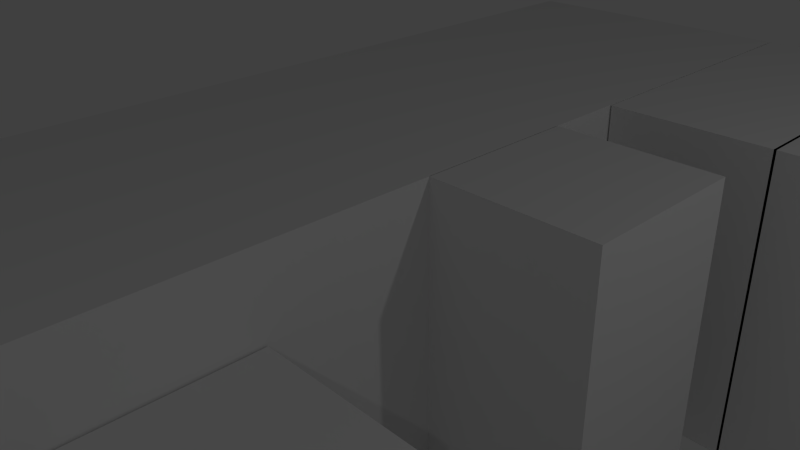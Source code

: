 # Source: tutorial2_complete.blend  (saved by Blender 2.72.0; exported with 4.5.12 LTS)
import bpy
from mathutils import Matrix  # noqa: F401  (used for matrix-valued properties, if any)

bpy.ops.wm.read_factory_settings(use_empty=True)
scene = bpy.context.scene
scene.name = 'Scene'

# ---- collections
col_collection_1 = bpy.data.collections.new('Collection 1'); scene.collection.children.link(col_collection_1)

# ---- materials (node trees are filled in below, after node groups)
mat_attachment = bpy.data.materials.new('attachment')
mat_attachment.alpha_threshold = 0.0
mat_attachment.use_transparent_shadow = False
mat_attachment.roughness = 0.5
mat_blue = bpy.data.materials.new('blue')
mat_blue.alpha_threshold = 0.0
mat_blue.use_transparent_shadow = False
mat_blue.roughness = 0.5
mat_yellow = bpy.data.materials.new('yellow')
mat_yellow.alpha_threshold = 0.0
mat_yellow.use_transparent_shadow = False
mat_yellow.roughness = 0.5
mat_red = bpy.data.materials.new('red')
mat_red.alpha_threshold = 0.0
mat_red.use_transparent_shadow = False
mat_red.roughness = 0.5
mat_red.line_color = (0.0, 0.0, 0.0, 1.0)

# ---- material node trees

# ---- world
world_world = bpy.data.worlds.new('World'); scene.world = world_world
world_world.color = (0.05088, 0.05088, 0.05088)
world_world.use_sun_shadow = False
world_world.sun_shadow_jitter_overblur = 0.0
world_world.cycles.sampling_method = 'MANUAL'
world_world.cycles.sample_map_resolution = 256

# ---- cameras
cam_camera = bpy.data.cameras.new('Camera')
cam_camera.clip_end = 100.0
cam_camera.lens = 35.0
cam_camera.sensor_width = 32.0
cam_camera.sensor_height = 18.0
cam_camera.ortho_scale = 7.314
cam_camera.dof.focus_distance = 0.0
cam_camera.dof.aperture_fstop = 128.0

# ---- lights
light_lamp_001 = bpy.data.lights.new('Lamp.001', 'POINT')
light_lamp_001.transmission_factor = 0.0
light_lamp_001.cutoff_distance = 30.0
light_lamp_001.energy = 100.0
light_lamp_001.shadow_buffer_clip_start = 1.001
light_lamp_001.shadow_soft_size = 0.1
light_lamp_001.shadow_maximum_resolution = 0.006
light_lamp_001.use_absolute_resolution = True
light_lamp_001.cycles.use_multiple_importance_sampling = False
light_lamp = bpy.data.lights.new('Lamp', 'POINT')
light_lamp.transmission_factor = 0.0
light_lamp.cutoff_distance = 30.0
light_lamp.energy = 100.0
light_lamp.shadow_buffer_clip_start = 1.001
light_lamp.shadow_soft_size = 0.1
light_lamp.shadow_maximum_resolution = 0.006
light_lamp.use_absolute_resolution = True
light_lamp.cycles.use_multiple_importance_sampling = False

# ---- meshes
me_cube_013 = bpy.data.meshes.new('Cube.013')
me_cube_013.from_pydata([(-1.022, -1.0, -1.0), (-1.022, 1.0, -1.0), (-1.022, -1.0, 1.0), (-1.022, 1.0, 1.0)], [], [(2, 0, 1, 3)])
me_cube_013.materials.append(mat_attachment)
me_cube_013.use_remesh_preserve_volume = False
me_cube_013.use_remesh_preserve_attributes = False
me_cube_013.use_mirror_vertex_groups = False
me_cube_013.update()
me_cube_012 = bpy.data.meshes.new('Cube.012')
me_cube_012.from_pydata([(-1.022, -1.0, -1.0), (-1.022, 1.0, -1.0), (-1.022, -1.0, 1.0), (-1.022, 1.0, 1.0)], [], [(2, 3, 1, 0)])
me_cube_012.materials.append(mat_attachment)
me_cube_012.use_remesh_preserve_volume = False
me_cube_012.use_remesh_preserve_attributes = False
me_cube_012.use_mirror_vertex_groups = False
me_cube_012.update()
me_cube_011 = bpy.data.meshes.new('Cube.011')
me_cube_011.from_pydata([(-1.023, -1.0, -1.0), (-1.023, 1.0, -1.0), (-1.023, -1.0, 1.0), (-1.023, 1.0, 1.0)], [], [(2, 0, 1, 3)])
me_cube_011.materials.append(mat_attachment)
me_cube_011.use_remesh_preserve_volume = False
me_cube_011.use_remesh_preserve_attributes = False
me_cube_011.use_mirror_vertex_groups = False
me_cube_011.update()
me_cube_010 = bpy.data.meshes.new('Cube.010')
me_cube_010.from_pydata([(-1.023, -1.0, -1.0), (-1.023, 1.0, -1.0), (-1.023, -1.0, 1.0), (-1.023, 1.0, 1.0)], [], [(2, 3, 1, 0)])
me_cube_010.materials.append(mat_attachment)
me_cube_010.use_remesh_preserve_volume = False
me_cube_010.use_remesh_preserve_attributes = False
me_cube_010.use_mirror_vertex_groups = False
me_cube_010.update()
me_cube_009 = bpy.data.meshes.new('Cube.009')
me_cube_009.from_pydata([(-1.01, -1.0, -1.0), (-1.01, 1.0, -1.0), (-1.01, -1.0, 1.0), (-1.01, 1.0, 1.0)], [], [(2, 0, 1, 3)])
me_cube_009.materials.append(mat_attachment)
me_cube_009.use_remesh_preserve_volume = False
me_cube_009.use_remesh_preserve_attributes = False
me_cube_009.use_mirror_vertex_groups = False
me_cube_009.update()
me_cube_008 = bpy.data.meshes.new('Cube.008')
me_cube_008.from_pydata([(-1.01, -1.0, -1.0), (-1.01, 1.0, -1.0), (-1.01, -1.0, 1.0), (-1.01, 1.0, 1.0)], [], [(2, 3, 1, 0)])
me_cube_008.materials.append(mat_attachment)
me_cube_008.use_remesh_preserve_volume = False
me_cube_008.use_remesh_preserve_attributes = False
me_cube_008.use_mirror_vertex_groups = False
me_cube_008.update()
me_cube_007 = bpy.data.meshes.new('Cube.007')
me_cube_007.from_pydata([(-1.018, -1.0, -1.0), (-1.018, 1.0, -1.0), (-1.018, -1.0, 1.0), (-1.018, 1.0, 1.0)], [], [(2, 0, 1, 3)])
me_cube_007.materials.append(mat_attachment)
me_cube_007.use_remesh_preserve_volume = False
me_cube_007.use_remesh_preserve_attributes = False
me_cube_007.use_mirror_vertex_groups = False
me_cube_007.update()
me_cube_006 = bpy.data.meshes.new('Cube.006')
me_cube_006.from_pydata([(-1.018, -1.0, -1.0), (-1.018, 1.0, -1.0), (-1.018, -1.0, 1.0), (-1.018, 1.0, 1.0)], [], [(2, 3, 1, 0)])
me_cube_006.materials.append(mat_attachment)
me_cube_006.use_remesh_preserve_volume = False
me_cube_006.use_remesh_preserve_attributes = False
me_cube_006.use_mirror_vertex_groups = False
me_cube_006.update()
me_cube_005 = bpy.data.meshes.new('Cube.005')
me_cube_005.from_pydata([(-1.0, -1.0, -1.0), (-1.0, 1.0, -1.0), (1.0, 1.0, -1.0), (1.0, -1.0, -1.0), (-1.0, -1.0, 1.0), (-1.0, 1.0, 1.0), (1.0, 1.0, 1.0), (1.0, -1.0, 1.0)], [], [(4, 5, 1, 0), (5, 6, 2, 1), (6, 7, 3, 2), (7, 4, 0, 3), (0, 1, 2, 3), (7, 6, 5, 4)])
me_cube_005.materials.append(mat_blue)
me_cube_005.use_remesh_preserve_volume = False
me_cube_005.use_remesh_preserve_attributes = False
me_cube_005.use_mirror_vertex_groups = False
me_cube_005.update()
me_cube_004 = bpy.data.meshes.new('Cube.004')
me_cube_004.from_pydata([(-1.0, -1.0, -1.0), (-1.0, 1.0, -1.0), (1.0, 1.0, -1.0), (1.0, -1.0, -1.0), (-1.0, -1.0, 1.0), (-1.0, 1.0, 1.0), (1.0, 1.0, 1.0), (1.0, -1.0, 1.0)], [], [(4, 5, 1, 0), (5, 6, 2, 1), (6, 7, 3, 2), (7, 4, 0, 3), (0, 1, 2, 3), (7, 6, 5, 4)])
me_cube_004.materials.append(mat_yellow)
me_cube_004.use_remesh_preserve_volume = False
me_cube_004.use_remesh_preserve_attributes = False
me_cube_004.use_mirror_vertex_groups = False
me_cube_004.update()
me_cube_003 = bpy.data.meshes.new('Cube.003')
me_cube_003.from_pydata([(-1.0, -1.0, -1.0), (-1.0, 1.0, -1.0), (1.0, 1.0, -1.0), (1.0, -1.0, -1.0), (-1.0, -1.0, 1.0), (-1.0, 1.0, 1.0), (1.0, 1.0, 1.0), (1.0, -1.0, 1.0)], [], [(4, 5, 1, 0), (5, 6, 2, 1), (6, 7, 3, 2), (7, 4, 0, 3), (0, 1, 2, 3), (7, 6, 5, 4)])
me_cube_003.materials.append(mat_red)
me_cube_003.use_remesh_preserve_volume = False
me_cube_003.use_remesh_preserve_attributes = False
me_cube_003.use_mirror_vertex_groups = False
me_cube_003.update()
me_cube_002 = bpy.data.meshes.new('Cube.002')
me_cube_002.from_pydata([(-1.0, -1.0, -1.0), (-1.0, 1.0, -1.0), (1.0, 1.0, -1.0), (1.0, -1.0, -1.0), (-1.0, -1.0, 1.0), (-1.0, 1.0, 1.0), (1.0, 1.0, 1.0), (1.0, -1.0, 1.0)], [], [(4, 5, 1, 0), (5, 6, 2, 1), (6, 7, 3, 2), (7, 4, 0, 3), (0, 1, 2, 3), (7, 6, 5, 4)])
me_cube_002.materials.append(mat_blue)
me_cube_002.use_remesh_preserve_volume = False
me_cube_002.use_remesh_preserve_attributes = False
me_cube_002.use_mirror_vertex_groups = False
me_cube_002.update()
me_cube_001 = bpy.data.meshes.new('Cube.001')
me_cube_001.from_pydata([(-1.0, -1.0, -1.0), (-1.0, 1.0, -1.0), (1.0, 1.0, -1.0), (1.0, -1.0, -1.0), (-1.0, -1.0, 1.0), (-1.0, 1.0, 1.0), (1.0, 1.0, 1.0), (1.0, -1.0, 1.0)], [], [(4, 5, 1, 0), (5, 6, 2, 1), (6, 7, 3, 2), (7, 4, 0, 3), (0, 1, 2, 3), (7, 6, 5, 4)])
me_cube_001.materials.append(mat_blue)
me_cube_001.use_remesh_preserve_volume = False
me_cube_001.use_remesh_preserve_attributes = False
me_cube_001.use_mirror_vertex_groups = False
me_cube_001.update()
me_cube = bpy.data.meshes.new('Cube')
me_cube.from_pydata([(1.0, 1.0, -1.0), (1.0, -1.0, -1.0), (-1.0, -1.0, -1.0), (-1.0, 1.0, -1.0), (1.0, 1.0, 1.0), (1.0, -1.0, 1.0), (-1.0, -1.0, 1.0), (-1.0, 1.0, 1.0), (1.0, 0.3333, -1.0), (1.0, -0.3333, -1.0), (-1.0, -0.3333, -1.0), (-1.0, 0.3333, -1.0), (1.0, 0.3333, 1.0), (1.0, -0.3333, 1.0), (-1.0, -0.3333, 1.0), (-1.0, 0.3333, 1.0)], [], [(9, 1, 2, 10), (13, 14, 6, 5), (9, 13, 5, 1), (1, 5, 6, 2), (11, 15, 7, 3), (4, 0, 3, 7), (0, 8, 11, 3), (8, 9, 10, 11), (4, 7, 15, 12), (12, 15, 14, 13), (0, 4, 12, 8), (8, 12, 13, 9), (2, 6, 14, 10), (10, 14, 15, 11)])
me_cube.materials.append(mat_red)
me_cube.use_remesh_preserve_volume = False
me_cube.use_remesh_preserve_attributes = False
me_cube.use_mirror_vertex_groups = False
me_cube.update()

# ---- objects
ob_lamp_001 = bpy.data.objects.new('Lamp.001', light_lamp_001)
ob_bigbox_smallbox_blue_attach = bpy.data.objects.new('bigbox_smallbox_blue_attach', me_cube_013)
ob_smallbox_blue_bigbox_attach = bpy.data.objects.new('smallbox_blue_bigbox_attach', me_cube_012)
ob_longbox_bigbox_attach = bpy.data.objects.new('longbox_bigbox_attach', me_cube_011)
ob_bigbox_longbox_attach = bpy.data.objects.new('bigbox_longbox_attach', me_cube_010)
ob_longbox_tallbox_attach = bpy.data.objects.new('longbox_tallbox_attach', me_cube_009)
ob_tallbox_longbox_attach = bpy.data.objects.new('tallbox_longbox_attach', me_cube_008)
ob_longbox_smallbox_yellow_attach = bpy.data.objects.new('longbox_smallbox_yellow_attach', me_cube_007)
ob_smallbox_yellow_longbox_attach = bpy.data.objects.new('smallbox_yellow_longbox_attach', me_cube_006)
ob_smallbox_blue = bpy.data.objects.new('smallbox_blue', me_cube_005)
ob_smallbox_yellow = bpy.data.objects.new('smallbox_yellow', me_cube_004)
ob_bigbox_far = bpy.data.objects.new('bigbox_far', me_cube_003)
ob_bigbox_close = bpy.data.objects.new('bigbox_close', me_cube_002)
ob_tallbox = bpy.data.objects.new('tallbox', me_cube_001)
ob_longbox = bpy.data.objects.new('longbox', me_cube)
ob_lamp = bpy.data.objects.new('Lamp', light_lamp)
ob_camera = bpy.data.objects.new('Camera', cam_camera)

# ---- transforms, parenting, visibility, modifiers, constraints
ob_lamp_001.location = (9.792, -9.814, 8.2)
ob_lamp_001.rotation_euler = (0.6503, 0.05522, 1.866)
ob_lamp_001.lock_rotations_4d = False
ob_lamp_001.empty_display_type = 'ARROWS'
ob_lamp_001.color = (0.0, 0.0, 0.0, 0.0)
ob_lamp_001.hide_select = True
ob_lamp_001.lineart.crease_threshold = 0.0
ob_bigbox_smallbox_blue_attach.location = (7.025, 4.003, 0.0)
ob_bigbox_smallbox_blue_attach.lineart.crease_threshold = 0.0
ob_smallbox_blue_bigbox_attach.location = (6.998, 4.003, 0.0)
ob_smallbox_blue_bigbox_attach.lineart.crease_threshold = 0.0
ob_longbox_bigbox_attach.location = (3.039, 4.003, 0.0)
ob_longbox_bigbox_attach.scale = (1.0, 2.0, 2.0)
ob_longbox_bigbox_attach.lineart.crease_threshold = 0.0
ob_bigbox_longbox_attach.location = (3.02, 4.003, 0.0)
ob_bigbox_longbox_attach.scale = (1.0, 2.0, 2.0)
ob_bigbox_longbox_attach.lineart.crease_threshold = 0.0
ob_longbox_tallbox_attach.location = (3.021, 0.0, 0.0)
ob_longbox_tallbox_attach.scale = (1.0, 1.0, 2.0)
ob_longbox_tallbox_attach.lineart.crease_threshold = 0.0
ob_tallbox_longbox_attach.location = (2.996, 0.0, 0.0)
ob_tallbox_longbox_attach.scale = (1.0, 1.0, 2.0)
ob_tallbox_longbox_attach.lineart.crease_threshold = 0.0
ob_longbox_smallbox_yellow_attach.location = (3.033, -4.007, 0.0)
ob_longbox_smallbox_yellow_attach.lineart.crease_threshold = 0.0
ob_smallbox_yellow_longbox_attach.location = (3.02, -4.007, 0.0)
ob_smallbox_yellow_longbox_attach.lineart.crease_threshold = 0.0
ob_smallbox_blue.location = (6.998, 4.003, 0.0)
ob_smallbox_blue.lineart.crease_threshold = 0.0
ob_smallbox_yellow.location = (3.02, -4.007, 0.0)
ob_smallbox_yellow.lineart.crease_threshold = 0.0
ob_bigbox_far.location = (4.991, 4.003, 0.0)
ob_bigbox_far.scale = (1.0, 2.0, 2.0)
ob_bigbox_far.lineart.crease_threshold = 0.0
ob_bigbox_close.location = (3.02, 4.003, 0.0)
ob_bigbox_close.scale = (1.0, 2.0, 2.0)
ob_bigbox_close.lineart.crease_threshold = 0.0
ob_tallbox.location = (2.996, 0.0, 0.0)
ob_tallbox.scale = (1.0, 1.0, 2.0)
ob_tallbox.lineart.crease_threshold = 0.0
ob_longbox.location = (0.0, 0.0, 0.0)
ob_longbox.scale = (2.0, 6.0, 2.0)
ob_longbox.lock_rotations_4d = False
ob_longbox.empty_display_type = 'ARROWS'
ob_longbox.lineart.crease_threshold = 0.0
ob_lamp.location = (9.792, 1.005, 5.904)
ob_lamp.rotation_euler = (0.6503, 0.05522, 1.866)
ob_lamp.lock_rotations_4d = False
ob_lamp.empty_display_type = 'ARROWS'
ob_lamp.color = (0.0, 0.0, 0.0, 0.0)
ob_lamp.hide_select = True
ob_lamp.lineart.crease_threshold = 0.0
ob_camera.location = (7.481, -6.508, 5.344)
ob_camera.rotation_euler = (1.109, 0.01082, 0.8149)
ob_camera.lock_rotations_4d = False
ob_camera.empty_display_type = 'ARROWS'
ob_camera.color = (0.0, 0.0, 0.0, 0.0)
ob_camera.hide_select = True
ob_camera.display_type = 'WIRE'
ob_camera.lineart.crease_threshold = 0.0

# ---- collection membership
col_collection_1.objects.link(ob_lamp_001)
col_collection_1.objects.link(ob_bigbox_smallbox_blue_attach)
col_collection_1.objects.link(ob_smallbox_blue_bigbox_attach)
col_collection_1.objects.link(ob_longbox_bigbox_attach)
col_collection_1.objects.link(ob_bigbox_longbox_attach)
col_collection_1.objects.link(ob_longbox_tallbox_attach)
col_collection_1.objects.link(ob_tallbox_longbox_attach)
col_collection_1.objects.link(ob_longbox_smallbox_yellow_attach)
col_collection_1.objects.link(ob_smallbox_yellow_longbox_attach)
col_collection_1.objects.link(ob_smallbox_blue)
col_collection_1.objects.link(ob_smallbox_yellow)
col_collection_1.objects.link(ob_bigbox_far)
col_collection_1.objects.link(ob_bigbox_close)
col_collection_1.objects.link(ob_tallbox)
col_collection_1.objects.link(ob_longbox)
col_collection_1.objects.link(ob_lamp)
col_collection_1.objects.link(ob_camera)

# ---- scene / render settings (as saved in the file)
scene.camera = ob_camera
scene.frame_start = 1; scene.frame_end = 250; scene.frame_set(1)
scene.render.engine = 'BLENDER_EEVEE_NEXT'
scene.render.resolution_percentage = 50
scene.render.dither_intensity = 0.0
scene.cycles.use_denoising = False
scene.cycles.samples = 10
scene.cycles.sampling_pattern = 'TABULATED_SOBOL'
scene.cycles.light_sampling_threshold = 0.0
scene.cycles.use_adaptive_sampling = False
scene.cycles.use_light_tree = False
scene.cycles.blur_glossy = 0.0
scene.cycles.pixel_filter_type = 'GAUSSIAN'
scene.cycles.sample_clamp_indirect = 0.0
scene.view_settings.view_transform = 'Standard'
bpy.context.view_layer.update()
